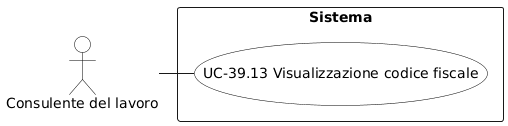

The diagram above was rendered by PlantUML. Its source (embedded in the PNG):
@startuml
skinparam backgroundColor white
skinparam actor {
  BackgroundColor white
  BorderColor black
  FontColor black
}
skinparam usecase {
  BackgroundColor white
  BorderColor black
  FontColor black
}
actor "Consulente del lavoro" as C

rectangle "Sistema" {
  (UC-39.13 Visualizzazione codice fiscale) as UC3913
}

C - UC3913
@enduml